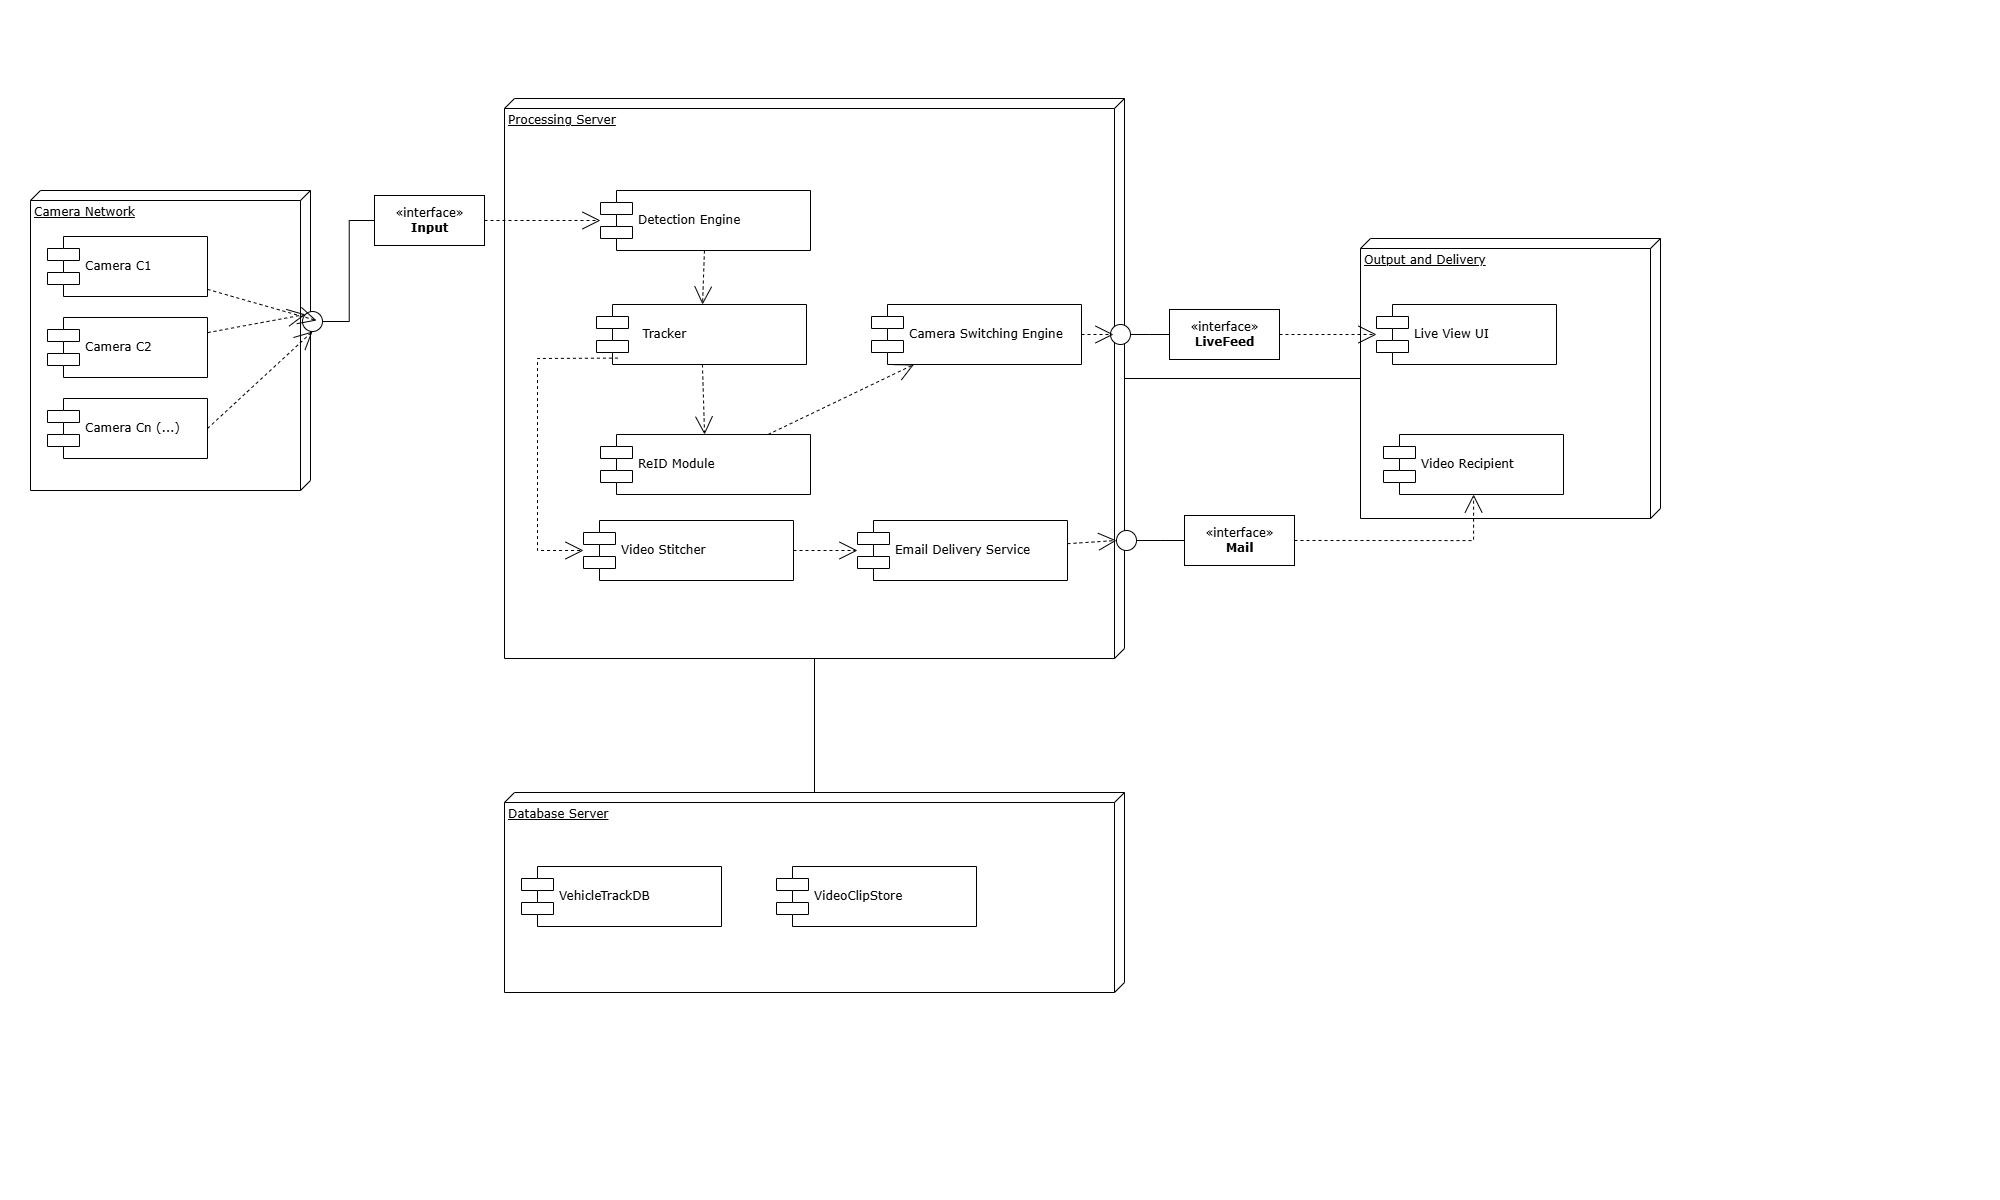

The diagram above was exported from draw.io. Its source (the exported page's mxGraphModel, read from the mxfile embedded in the PNG):
<mxGraphModel dx="1404" dy="925" grid="0" gridSize="10" guides="1" tooltips="1" connect="1" arrows="1" fold="1" page="0" pageScale="1" pageWidth="850" pageHeight="1100" math="0" shadow="0">
  <root>
    <mxCell id="0" />
    <mxCell id="1" parent="0" />
    <mxCell id="qyjqSYowobA08P2SQ9re-100" parent="1" style="verticalAlign=top;align=left;spacingTop=8;spacingLeft=2;spacingRight=12;shape=cube;size=10;direction=south;fontStyle=4;html=1;rounded=0;shadow=0;comic=0;labelBackgroundColor=none;strokeWidth=1;fontFamily=Verdana;fontSize=12" value="Camera Network" vertex="1">
      <mxGeometry height="300" width="280" x="30" y="190" as="geometry" />
    </mxCell>
    <mxCell id="qyjqSYowobA08P2SQ9re-101" parent="1" style="shape=component;align=left;spacingLeft=36;rounded=0;shadow=0;comic=0;labelBackgroundColor=none;strokeWidth=1;fontFamily=Verdana;fontSize=12;html=1;" value="Camera C1" vertex="1">
      <mxGeometry height="60" width="160" x="47" y="236" as="geometry" />
    </mxCell>
    <mxCell id="qyjqSYowobA08P2SQ9re-102" parent="1" style="shape=component;align=left;spacingLeft=36;rounded=0;shadow=0;comic=0;labelBackgroundColor=none;strokeWidth=1;fontFamily=Verdana;fontSize=12;html=1;" value="Camera C2" vertex="1">
      <mxGeometry height="60" width="160" x="47" y="317" as="geometry" />
    </mxCell>
    <mxCell id="qyjqSYowobA08P2SQ9re-103" parent="1" style="shape=component;align=left;spacingLeft=36;rounded=0;shadow=0;comic=0;labelBackgroundColor=none;strokeWidth=1;fontFamily=Verdana;fontSize=12;html=1;" value="Camera Cn (...)" vertex="1">
      <mxGeometry height="60" width="160" x="47" y="398" as="geometry" />
    </mxCell>
    <mxCell id="qyjqSYowobA08P2SQ9re-104" parent="1" style="ellipse;whiteSpace=wrap;html=1;rounded=0;shadow=0;comic=0;labelBackgroundColor=none;strokeWidth=1;fontFamily=Verdana;fontSize=12;align=center;" value="" vertex="1">
      <mxGeometry height="20" width="20" x="302" y="311" as="geometry" />
    </mxCell>
    <mxCell id="qyjqSYowobA08P2SQ9re-105" parent="1" style="verticalAlign=top;align=left;spacingTop=8;spacingLeft=2;spacingRight=12;shape=cube;size=10;direction=south;fontStyle=4;html=1;rounded=0;shadow=0;comic=0;labelBackgroundColor=none;strokeWidth=1;fontFamily=Verdana;fontSize=12" value="Processing Server" vertex="1">
      <mxGeometry height="560" width="620" x="504" y="98" as="geometry" />
    </mxCell>
    <mxCell id="qyjqSYowobA08P2SQ9re-106" parent="1" style="html=1;rounded=0;shadow=0;comic=0;labelBackgroundColor=none;strokeWidth=1;fontFamily=Verdana;fontSize=12;align=center;" value="«interface»&lt;br&gt;&lt;b&gt;Input&lt;/b&gt;" vertex="1">
      <mxGeometry height="50" width="110" x="374" y="195" as="geometry" />
    </mxCell>
    <mxCell id="qyjqSYowobA08P2SQ9re-107" parent="1" style="shape=component;align=left;spacingLeft=36;rounded=0;shadow=0;comic=0;labelBackgroundColor=none;strokeWidth=1;fontFamily=Verdana;fontSize=12;html=1;" value="Detection Engine" vertex="1">
      <mxGeometry height="60" width="210" x="600" y="190" as="geometry" />
    </mxCell>
    <mxCell id="qyjqSYowobA08P2SQ9re-108" parent="1" style="shape=component;align=left;spacingLeft=36;rounded=0;shadow=0;comic=0;labelBackgroundColor=none;strokeWidth=1;fontFamily=Verdana;fontSize=12;html=1;" value="&amp;nbsp; Tracker" vertex="1">
      <mxGeometry height="60" width="210" x="596" y="304" as="geometry" />
    </mxCell>
    <mxCell id="qyjqSYowobA08P2SQ9re-109" parent="1" style="shape=component;align=left;spacingLeft=36;rounded=0;shadow=0;comic=0;labelBackgroundColor=none;strokeWidth=1;fontFamily=Verdana;fontSize=12;html=1;" value="ReID Module" vertex="1">
      <mxGeometry height="60" width="210" x="600" y="434" as="geometry" />
    </mxCell>
    <mxCell id="qyjqSYowobA08P2SQ9re-110" parent="1" style="shape=component;align=left;spacingLeft=36;rounded=0;shadow=0;comic=0;labelBackgroundColor=none;strokeWidth=1;fontFamily=Verdana;fontSize=12;html=1;" value="Camera Switching Engine" vertex="1">
      <mxGeometry height="60" width="210" x="871" y="304" as="geometry" />
    </mxCell>
    <mxCell id="qyjqSYowobA08P2SQ9re-111" parent="1" style="shape=component;align=left;spacingLeft=36;rounded=0;shadow=0;comic=0;labelBackgroundColor=none;strokeWidth=1;fontFamily=Verdana;fontSize=12;html=1;" value="Video Stitcher" vertex="1">
      <mxGeometry height="60" width="210" x="583" y="520" as="geometry" />
    </mxCell>
    <mxCell id="qyjqSYowobA08P2SQ9re-112" parent="1" style="shape=component;align=left;spacingLeft=36;rounded=0;shadow=0;comic=0;labelBackgroundColor=none;strokeWidth=1;fontFamily=Verdana;fontSize=12;html=1;" value="Email Delivery Service" vertex="1">
      <mxGeometry height="60" width="210" x="857" y="520" as="geometry" />
    </mxCell>
    <mxCell id="qyjqSYowobA08P2SQ9re-113" parent="1" style="ellipse;whiteSpace=wrap;html=1;rounded=0;shadow=0;comic=0;labelBackgroundColor=none;strokeWidth=1;fontFamily=Verdana;fontSize=12;align=center;" value="" vertex="1">
      <mxGeometry height="20" width="20" x="1110" y="324" as="geometry" />
    </mxCell>
    <mxCell id="qyjqSYowobA08P2SQ9re-115" parent="1" style="verticalAlign=top;align=left;spacingTop=8;spacingLeft=2;spacingRight=12;shape=cube;size=10;direction=south;fontStyle=4;html=1;rounded=0;shadow=0;comic=0;labelBackgroundColor=none;strokeWidth=1;fontFamily=Verdana;fontSize=12" value="Output and Delivery" vertex="1">
      <mxGeometry height="280" width="300" x="1360" y="238" as="geometry" />
    </mxCell>
    <mxCell id="qyjqSYowobA08P2SQ9re-116" parent="1" style="html=1;rounded=0;shadow=0;comic=0;labelBackgroundColor=none;strokeWidth=1;fontFamily=Verdana;fontSize=12;align=center;" value="&amp;laquo;interface&amp;raquo;&lt;br&gt;&lt;b&gt;LiveFeed&lt;/b&gt;" vertex="1">
      <mxGeometry height="50" width="110" x="1169" y="309" as="geometry" />
    </mxCell>
    <mxCell id="qyjqSYowobA08P2SQ9re-117" parent="1" style="html=1;rounded=0;shadow=0;comic=0;labelBackgroundColor=none;strokeWidth=1;fontFamily=Verdana;fontSize=12;align=center;" value="«interface»&lt;br&gt;&lt;b&gt;Mail&lt;/b&gt;" vertex="1">
      <mxGeometry height="50" width="110" x="1184" y="515" as="geometry" />
    </mxCell>
    <mxCell id="qyjqSYowobA08P2SQ9re-118" parent="1" style="shape=component;align=left;spacingLeft=36;rounded=0;shadow=0;comic=0;labelBackgroundColor=none;strokeWidth=1;fontFamily=Verdana;fontSize=12;html=1;" value="Live View UI" vertex="1">
      <mxGeometry height="60" width="180" x="1376" y="304" as="geometry" />
    </mxCell>
    <mxCell id="qyjqSYowobA08P2SQ9re-119" parent="1" style="shape=component;align=left;spacingLeft=36;rounded=0;shadow=0;comic=0;labelBackgroundColor=none;strokeWidth=1;fontFamily=Verdana;fontSize=12;html=1;" value="Video Recipient" vertex="1">
      <mxGeometry height="60" width="180" x="1383" y="434" as="geometry" />
    </mxCell>
    <mxCell id="qyjqSYowobA08P2SQ9re-120" parent="1" style="verticalAlign=top;align=left;spacingTop=8;spacingLeft=2;spacingRight=12;shape=cube;size=10;direction=south;fontStyle=4;html=1;rounded=0;shadow=0;comic=0;labelBackgroundColor=none;strokeWidth=1;fontFamily=Verdana;fontSize=12" value="Database Server" vertex="1">
      <mxGeometry height="200" width="620" x="504" y="792" as="geometry" />
    </mxCell>
    <mxCell id="qyjqSYowobA08P2SQ9re-121" parent="1" style="shape=component;align=left;spacingLeft=36;rounded=0;shadow=0;comic=0;labelBackgroundColor=none;strokeWidth=1;fontFamily=Verdana;fontSize=12;html=1;" value="VehicleTrackDB" vertex="1">
      <mxGeometry height="60" width="200" x="521" y="866" as="geometry" />
    </mxCell>
    <mxCell id="qyjqSYowobA08P2SQ9re-122" parent="1" style="shape=component;align=left;spacingLeft=36;rounded=0;shadow=0;comic=0;labelBackgroundColor=none;strokeWidth=1;fontFamily=Verdana;fontSize=12;html=1;" value="VideoClipStore" vertex="1">
      <mxGeometry height="60" width="200" x="776" y="866" as="geometry" />
    </mxCell>
    <mxCell id="qyjqSYowobA08P2SQ9re-125" edge="1" parent="1" source="qyjqSYowobA08P2SQ9re-101" style="edgeStyle=none;rounded=0;html=1;dashed=1;labelBackgroundColor=none;startArrow=none;startFill=0;startSize=8;endArrow=open;endFill=0;endSize=16;fontFamily=Verdana;fontSize=12;">
      <mxGeometry relative="1" as="geometry">
        <mxPoint x="316" y="320" as="targetPoint" />
      </mxGeometry>
    </mxCell>
    <mxCell id="qyjqSYowobA08P2SQ9re-126" edge="1" parent="1" source="qyjqSYowobA08P2SQ9re-102" style="edgeStyle=none;rounded=0;html=1;dashed=1;labelBackgroundColor=none;startArrow=none;startFill=0;startSize=8;endArrow=open;endFill=0;endSize=16;fontFamily=Verdana;fontSize=12;entryX=0;entryY=0;entryDx=0;entryDy=0;" target="qyjqSYowobA08P2SQ9re-104">
      <mxGeometry relative="1" as="geometry">
        <mxPoint x="341" y="201" as="targetPoint" />
      </mxGeometry>
    </mxCell>
    <mxCell id="qyjqSYowobA08P2SQ9re-127" edge="1" parent="1" source="qyjqSYowobA08P2SQ9re-103" style="edgeStyle=none;rounded=0;html=1;dashed=1;labelBackgroundColor=none;startArrow=none;startFill=0;startSize=8;endArrow=open;endFill=0;endSize=16;fontFamily=Verdana;fontSize=12;entryX=0.5;entryY=1;entryDx=0;entryDy=0;exitX=1;exitY=0.5;exitDx=0;exitDy=0;" target="qyjqSYowobA08P2SQ9re-104">
      <mxGeometry relative="1" as="geometry">
        <mxPoint x="189.4780298515002" y="400" as="sourcePoint" />
        <mxPoint x="338.9289321880983" y="327.0710678119019" as="targetPoint" />
      </mxGeometry>
    </mxCell>
    <mxCell id="qyjqSYowobA08P2SQ9re-128" edge="1" parent="1" source="qyjqSYowobA08P2SQ9re-104" style="edgeStyle=elbowEdgeStyle;rounded=0;html=1;labelBackgroundColor=none;startArrow=none;startFill=0;startSize=8;endArrow=none;endFill=0;endSize=16;fontFamily=Verdana;fontSize=12;" target="qyjqSYowobA08P2SQ9re-106">
      <mxGeometry relative="1" as="geometry" />
    </mxCell>
    <mxCell id="qyjqSYowobA08P2SQ9re-129" edge="1" parent="1" source="qyjqSYowobA08P2SQ9re-106" style="edgeStyle=orthogonalEdgeStyle;rounded=0;html=1;dashed=1;labelBackgroundColor=none;startArrow=none;startFill=0;startSize=8;endArrow=open;endFill=0;endSize=16;fontFamily=Verdana;fontSize=12;" target="qyjqSYowobA08P2SQ9re-107">
      <mxGeometry relative="1" as="geometry" />
    </mxCell>
    <mxCell id="qyjqSYowobA08P2SQ9re-130" edge="1" parent="1" source="qyjqSYowobA08P2SQ9re-107" style="edgeStyle=none;rounded=0;html=1;dashed=1;labelBackgroundColor=none;startArrow=none;startFill=0;startSize=8;endArrow=open;endFill=0;endSize=16;fontFamily=Verdana;fontSize=12;" target="qyjqSYowobA08P2SQ9re-108">
      <mxGeometry relative="1" as="geometry" />
    </mxCell>
    <mxCell id="qyjqSYowobA08P2SQ9re-131" edge="1" parent="1" source="qyjqSYowobA08P2SQ9re-108" style="edgeStyle=none;rounded=0;html=1;dashed=1;labelBackgroundColor=none;startArrow=none;startFill=0;startSize=8;endArrow=open;endFill=0;endSize=16;fontFamily=Verdana;fontSize=12;" target="qyjqSYowobA08P2SQ9re-109">
      <mxGeometry relative="1" as="geometry" />
    </mxCell>
    <mxCell id="qyjqSYowobA08P2SQ9re-132" edge="1" parent="1" source="qyjqSYowobA08P2SQ9re-109" style="edgeStyle=none;rounded=0;html=1;dashed=1;labelBackgroundColor=none;startArrow=none;startFill=0;startSize=8;endArrow=open;endFill=0;endSize=16;fontFamily=Verdana;fontSize=12;" target="qyjqSYowobA08P2SQ9re-110">
      <mxGeometry relative="1" as="geometry" />
    </mxCell>
    <mxCell id="qyjqSYowobA08P2SQ9re-133" edge="1" parent="1" source="qyjqSYowobA08P2SQ9re-108" style="edgeStyle=none;rounded=0;html=1;dashed=1;labelBackgroundColor=none;startArrow=none;startFill=0;startSize=8;endArrow=open;endFill=0;endSize=16;fontFamily=Verdana;fontSize=12;exitX=0.102;exitY=0.893;exitDx=0;exitDy=0;exitPerimeter=0;" target="qyjqSYowobA08P2SQ9re-111">
      <mxGeometry relative="1" as="geometry">
        <Array as="points">
          <mxPoint x="537" y="358" />
          <mxPoint x="537" y="550" />
        </Array>
      </mxGeometry>
    </mxCell>
    <mxCell id="qyjqSYowobA08P2SQ9re-134" edge="1" parent="1" source="qyjqSYowobA08P2SQ9re-111" style="edgeStyle=none;rounded=0;html=1;dashed=1;labelBackgroundColor=none;startArrow=none;startFill=0;startSize=8;endArrow=open;endFill=0;endSize=16;fontFamily=Verdana;fontSize=12;" target="qyjqSYowobA08P2SQ9re-112">
      <mxGeometry relative="1" as="geometry" />
    </mxCell>
    <mxCell id="qyjqSYowobA08P2SQ9re-135" edge="1" parent="1" source="qyjqSYowobA08P2SQ9re-110" style="edgeStyle=none;rounded=0;html=1;dashed=1;labelBackgroundColor=none;startArrow=none;startFill=0;startSize=8;endArrow=open;endFill=0;endSize=16;fontFamily=Verdana;fontSize=12;">
      <mxGeometry relative="1" as="geometry">
        <mxPoint x="1113" y="334" as="targetPoint" />
      </mxGeometry>
    </mxCell>
    <mxCell id="qyjqSYowobA08P2SQ9re-136" edge="1" parent="1" source="qyjqSYowobA08P2SQ9re-112" style="edgeStyle=none;rounded=0;html=1;dashed=1;labelBackgroundColor=none;startArrow=none;startFill=0;startSize=8;endArrow=open;endFill=0;endSize=16;fontFamily=Verdana;fontSize=12;entryX=0;entryY=0.5;entryDx=0;entryDy=0;" target="qyjqSYowobA08P2SQ9re-114">
      <mxGeometry relative="1" as="geometry">
        <mxPoint x="1129" y="478" as="targetPoint" />
      </mxGeometry>
    </mxCell>
    <mxCell id="qyjqSYowobA08P2SQ9re-137" edge="1" parent="1" source="qyjqSYowobA08P2SQ9re-113" style="edgeStyle=elbowEdgeStyle;rounded=0;html=1;labelBackgroundColor=none;startArrow=none;startFill=0;startSize=8;endArrow=none;endFill=0;endSize=16;fontFamily=Verdana;fontSize=12;" target="qyjqSYowobA08P2SQ9re-116">
      <mxGeometry relative="1" as="geometry" />
    </mxCell>
    <mxCell id="qyjqSYowobA08P2SQ9re-138" edge="1" parent="1" source="qyjqSYowobA08P2SQ9re-114" style="edgeStyle=elbowEdgeStyle;rounded=0;html=1;labelBackgroundColor=none;startArrow=none;startFill=0;startSize=8;endArrow=none;endFill=0;endSize=16;fontFamily=Verdana;fontSize=12;" target="qyjqSYowobA08P2SQ9re-117">
      <mxGeometry relative="1" as="geometry">
        <mxPoint x="1141" y="482" as="sourcePoint" />
      </mxGeometry>
    </mxCell>
    <mxCell id="qyjqSYowobA08P2SQ9re-139" edge="1" parent="1" source="qyjqSYowobA08P2SQ9re-116" style="edgeStyle=orthogonalEdgeStyle;rounded=0;html=1;dashed=1;labelBackgroundColor=none;startArrow=none;startFill=0;startSize=8;endArrow=open;endFill=0;endSize=16;fontFamily=Verdana;fontSize=12;exitX=1;exitY=0.5;exitDx=0;exitDy=0;" target="qyjqSYowobA08P2SQ9re-118">
      <mxGeometry relative="1" as="geometry">
        <mxPoint x="1251" y="238" as="sourcePoint" />
      </mxGeometry>
    </mxCell>
    <mxCell id="qyjqSYowobA08P2SQ9re-140" edge="1" parent="1" source="qyjqSYowobA08P2SQ9re-117" style="edgeStyle=orthogonalEdgeStyle;rounded=0;html=1;dashed=1;labelBackgroundColor=none;startArrow=none;startFill=0;startSize=8;endArrow=open;endFill=0;endSize=16;fontFamily=Verdana;fontSize=12;exitX=1;exitY=0.5;exitDx=0;exitDy=0;" target="qyjqSYowobA08P2SQ9re-119">
      <mxGeometry relative="1" as="geometry">
        <mxPoint x="1251" y="458" as="sourcePoint" />
      </mxGeometry>
    </mxCell>
    <mxCell id="qyjqSYowobA08P2SQ9re-143" edge="1" parent="1" source="qyjqSYowobA08P2SQ9re-105" style="edgeStyle=orthogonalEdgeStyle;rounded=0;html=1;labelBackgroundColor=none;startArrow=none;startFill=0;startSize=8;endArrow=none;endFill=0;endSize=16;fontFamily=Verdana;fontSize=12;" target="qyjqSYowobA08P2SQ9re-120">
      <mxGeometry relative="1" as="geometry" />
    </mxCell>
    <mxCell id="qyjqSYowobA08P2SQ9re-144" edge="1" parent="1" source="qyjqSYowobA08P2SQ9re-105" style="edgeStyle=orthogonalEdgeStyle;rounded=0;html=1;labelBackgroundColor=none;startArrow=none;startFill=0;startSize=8;endArrow=none;endFill=0;endSize=16;fontFamily=Verdana;fontSize=12;" target="qyjqSYowobA08P2SQ9re-115">
      <mxGeometry relative="1" as="geometry" />
    </mxCell>
    <mxCell id="qyjqSYowobA08P2SQ9re-114" parent="1" style="ellipse;whiteSpace=wrap;html=1;rounded=0;comic=0;labelBackgroundColor=none;strokeWidth=1;fontFamily=Verdana;fontSize=12;align=center;" value="" vertex="1">
      <mxGeometry height="20" width="20" x="1116" y="530" as="geometry" />
    </mxCell>
  </root>
</mxGraphModel>